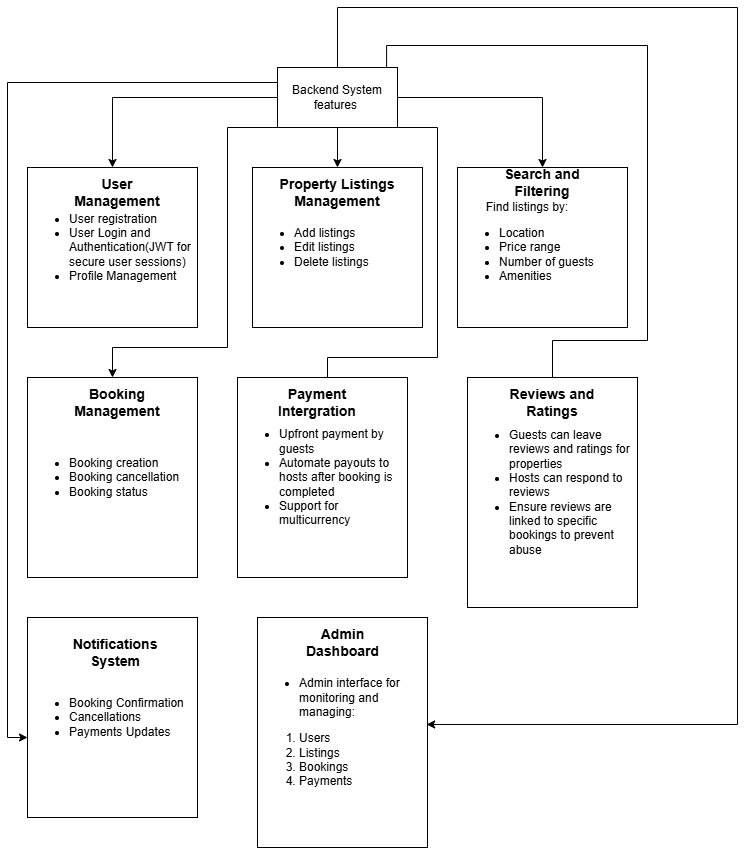

The diagram above was exported from draw.io. Its source (the exported page's mxGraphModel, read from the mxfile embedded in the PNG):
<mxGraphModel dx="910" dy="1618" grid="1" gridSize="10" guides="1" tooltips="1" connect="1" arrows="1" fold="1" page="1" pageScale="1" pageWidth="850" pageHeight="1100" math="0" shadow="0">
  <root>
    <mxCell id="0" />
    <mxCell id="1" parent="0" />
    <mxCell id="HKeuAt67q78FgCJcTUhm-24" style="edgeStyle=orthogonalEdgeStyle;rounded=0;orthogonalLoop=1;jettySize=auto;html=1;exitX=0;exitY=0.5;exitDx=0;exitDy=0;entryX=0.5;entryY=0;entryDx=0;entryDy=0;" edge="1" parent="1" source="HKeuAt67q78FgCJcTUhm-2" target="HKeuAt67q78FgCJcTUhm-13">
      <mxGeometry relative="1" as="geometry" />
    </mxCell>
    <mxCell id="HKeuAt67q78FgCJcTUhm-25" style="edgeStyle=orthogonalEdgeStyle;rounded=0;orthogonalLoop=1;jettySize=auto;html=1;exitX=0.5;exitY=1;exitDx=0;exitDy=0;entryX=0.5;entryY=0;entryDx=0;entryDy=0;" edge="1" parent="1" source="HKeuAt67q78FgCJcTUhm-2" target="HKeuAt67q78FgCJcTUhm-23">
      <mxGeometry relative="1" as="geometry" />
    </mxCell>
    <mxCell id="HKeuAt67q78FgCJcTUhm-29" style="edgeStyle=orthogonalEdgeStyle;rounded=0;orthogonalLoop=1;jettySize=auto;html=1;exitX=1;exitY=0.5;exitDx=0;exitDy=0;entryX=0.5;entryY=0;entryDx=0;entryDy=0;" edge="1" parent="1" source="HKeuAt67q78FgCJcTUhm-2" target="HKeuAt67q78FgCJcTUhm-28">
      <mxGeometry relative="1" as="geometry" />
    </mxCell>
    <mxCell id="HKeuAt67q78FgCJcTUhm-33" style="edgeStyle=orthogonalEdgeStyle;rounded=0;orthogonalLoop=1;jettySize=auto;html=1;exitX=0.25;exitY=1;exitDx=0;exitDy=0;entryX=0.5;entryY=0;entryDx=0;entryDy=0;" edge="1" parent="1" source="HKeuAt67q78FgCJcTUhm-2" target="HKeuAt67q78FgCJcTUhm-30">
      <mxGeometry relative="1" as="geometry">
        <Array as="points">
          <mxPoint x="300" y="70" />
          <mxPoint x="300" y="290" />
          <mxPoint x="185" y="290" />
        </Array>
      </mxGeometry>
    </mxCell>
    <mxCell id="HKeuAt67q78FgCJcTUhm-36" style="edgeStyle=orthogonalEdgeStyle;rounded=0;orthogonalLoop=1;jettySize=auto;html=1;exitX=0.75;exitY=1;exitDx=0;exitDy=0;entryX=0.5;entryY=0;entryDx=0;entryDy=0;" edge="1" parent="1" source="HKeuAt67q78FgCJcTUhm-2" target="HKeuAt67q78FgCJcTUhm-35">
      <mxGeometry relative="1" as="geometry">
        <Array as="points">
          <mxPoint x="510" y="70" />
          <mxPoint x="510" y="300" />
          <mxPoint x="400" y="300" />
        </Array>
      </mxGeometry>
    </mxCell>
    <mxCell id="HKeuAt67q78FgCJcTUhm-39" style="edgeStyle=orthogonalEdgeStyle;rounded=0;orthogonalLoop=1;jettySize=auto;html=1;exitX=0.909;exitY=0.004;exitDx=0;exitDy=0;entryX=0.5;entryY=0;entryDx=0;entryDy=0;exitPerimeter=0;" edge="1" parent="1" source="HKeuAt67q78FgCJcTUhm-2" target="HKeuAt67q78FgCJcTUhm-38">
      <mxGeometry relative="1" as="geometry">
        <mxPoint x="460" y="-12.5" as="sourcePoint" />
        <mxPoint x="615" y="282.5" as="targetPoint" />
        <Array as="points">
          <mxPoint x="459" y="-12" />
          <mxPoint x="720" y="-12" />
          <mxPoint x="720" y="283" />
          <mxPoint x="625" y="283" />
        </Array>
      </mxGeometry>
    </mxCell>
    <mxCell id="HKeuAt67q78FgCJcTUhm-2" value="Backend System features&amp;nbsp;" style="rounded=0;whiteSpace=wrap;html=1;" vertex="1" parent="1">
      <mxGeometry x="350" y="10" width="120" height="60" as="geometry" />
    </mxCell>
    <mxCell id="HKeuAt67q78FgCJcTUhm-9" style="edgeStyle=orthogonalEdgeStyle;rounded=0;orthogonalLoop=1;jettySize=auto;html=1;exitX=0.5;exitY=1;exitDx=0;exitDy=0;" edge="1" parent="1">
      <mxGeometry relative="1" as="geometry">
        <mxPoint x="175" y="230" as="sourcePoint" />
        <mxPoint x="175" y="230" as="targetPoint" />
      </mxGeometry>
    </mxCell>
    <mxCell id="HKeuAt67q78FgCJcTUhm-13" value="&lt;ul&gt;&lt;li&gt;User registration&amp;nbsp;&lt;/li&gt;&lt;li&gt;User Login and Authentication(JWT for secure user sessions)&lt;/li&gt;&lt;li&gt;Profile Management&lt;/li&gt;&lt;/ul&gt;" style="rounded=0;whiteSpace=wrap;html=1;align=left;" vertex="1" parent="1">
      <mxGeometry x="100" y="110" width="170" height="160" as="geometry" />
    </mxCell>
    <mxCell id="HKeuAt67q78FgCJcTUhm-14" value="&lt;b&gt;&lt;font style=&quot;font-size: 14px;&quot;&gt;User Management&lt;/font&gt;&lt;/b&gt;" style="text;html=1;align=center;verticalAlign=middle;whiteSpace=wrap;rounded=0;" vertex="1" parent="1">
      <mxGeometry x="130" y="120" width="120" height="30" as="geometry" />
    </mxCell>
    <mxCell id="HKeuAt67q78FgCJcTUhm-23" value="&lt;ul&gt;&lt;li&gt;Add listings&lt;/li&gt;&lt;li&gt;Edit listings&lt;/li&gt;&lt;li&gt;Delete listings&lt;/li&gt;&lt;/ul&gt;" style="rounded=0;whiteSpace=wrap;html=1;align=left;" vertex="1" parent="1">
      <mxGeometry x="325" y="110" width="170" height="160" as="geometry" />
    </mxCell>
    <mxCell id="HKeuAt67q78FgCJcTUhm-26" value="&lt;b&gt;&lt;font style=&quot;font-size: 14px;&quot;&gt;Property Listings Management&lt;/font&gt;&lt;/b&gt;" style="text;html=1;align=center;verticalAlign=middle;whiteSpace=wrap;rounded=0;" vertex="1" parent="1">
      <mxGeometry x="340" y="120" width="140" height="30" as="geometry" />
    </mxCell>
    <mxCell id="HKeuAt67q78FgCJcTUhm-27" value="&lt;div&gt;&lt;span style=&quot;white-space: pre;&quot;&gt;&#09;&lt;/span&gt;Find listings by:&lt;/div&gt;&lt;ul&gt;&lt;li&gt;Location&lt;/li&gt;&lt;li&gt;Price range&lt;/li&gt;&lt;li&gt;Number of guests&amp;nbsp;&lt;/li&gt;&lt;li&gt;Amenities&lt;/li&gt;&lt;/ul&gt;" style="rounded=0;whiteSpace=wrap;html=1;align=left;" vertex="1" parent="1">
      <mxGeometry x="530" y="110" width="170" height="160" as="geometry" />
    </mxCell>
    <mxCell id="HKeuAt67q78FgCJcTUhm-28" value="&lt;b&gt;&lt;font style=&quot;font-size: 14px;&quot;&gt;Search and Filtering&lt;/font&gt;&lt;/b&gt;" style="text;html=1;align=center;verticalAlign=middle;whiteSpace=wrap;rounded=0;" vertex="1" parent="1">
      <mxGeometry x="555" y="110" width="120" height="30" as="geometry" />
    </mxCell>
    <mxCell id="HKeuAt67q78FgCJcTUhm-30" value="&lt;ul&gt;&lt;li&gt;Booking creation&lt;/li&gt;&lt;li&gt;Booking cancellation&lt;/li&gt;&lt;li&gt;Booking status&lt;/li&gt;&lt;/ul&gt;" style="rounded=0;whiteSpace=wrap;html=1;align=left;" vertex="1" parent="1">
      <mxGeometry x="100" y="320" width="170" height="200" as="geometry" />
    </mxCell>
    <mxCell id="HKeuAt67q78FgCJcTUhm-31" value="&lt;b&gt;&lt;font style=&quot;font-size: 14px;&quot;&gt;Booking Management&lt;/font&gt;&lt;/b&gt;" style="text;html=1;align=center;verticalAlign=middle;whiteSpace=wrap;rounded=0;" vertex="1" parent="1">
      <mxGeometry x="120" y="330" width="140" height="30" as="geometry" />
    </mxCell>
    <mxCell id="HKeuAt67q78FgCJcTUhm-34" value="&lt;ul&gt;&lt;li&gt;Upfront payment by guests&lt;/li&gt;&lt;li&gt;Automate payouts to hosts after booking is completed&lt;/li&gt;&lt;li&gt;Support for multicurrency&lt;/li&gt;&lt;/ul&gt;" style="rounded=0;whiteSpace=wrap;html=1;align=left;" vertex="1" parent="1">
      <mxGeometry x="310" y="320" width="170" height="200" as="geometry" />
    </mxCell>
    <mxCell id="HKeuAt67q78FgCJcTUhm-35" value="&lt;font style=&quot;font-size: 14px;&quot;&gt;&lt;b&gt;Payment Intergration&lt;/b&gt;&lt;/font&gt;" style="text;html=1;align=center;verticalAlign=middle;whiteSpace=wrap;rounded=0;" vertex="1" parent="1">
      <mxGeometry x="330" y="330" width="120" height="30" as="geometry" />
    </mxCell>
    <mxCell id="HKeuAt67q78FgCJcTUhm-37" value="&lt;ul&gt;&lt;li&gt;Guests can leave reviews and ratings for properties&amp;nbsp;&lt;/li&gt;&lt;li&gt;Hosts can respond to reviews&lt;/li&gt;&lt;li&gt;Ensure reviews are linked to specific bookings to prevent abuse&lt;/li&gt;&lt;/ul&gt;" style="rounded=0;whiteSpace=wrap;html=1;align=left;" vertex="1" parent="1">
      <mxGeometry x="540" y="320" width="170" height="230" as="geometry" />
    </mxCell>
    <mxCell id="HKeuAt67q78FgCJcTUhm-38" value="&lt;b&gt;&lt;font style=&quot;font-size: 14px;&quot;&gt;Reviews and Ratings&lt;/font&gt;&lt;/b&gt;" style="text;html=1;align=center;verticalAlign=middle;whiteSpace=wrap;rounded=0;" vertex="1" parent="1">
      <mxGeometry x="560" y="330" width="130" height="30" as="geometry" />
    </mxCell>
    <mxCell id="HKeuAt67q78FgCJcTUhm-40" value="&lt;ul&gt;&lt;li&gt;Booking Confirmation&lt;/li&gt;&lt;li&gt;Cancellations&lt;/li&gt;&lt;li&gt;Payments Updates&lt;/li&gt;&lt;/ul&gt;" style="rounded=0;whiteSpace=wrap;html=1;align=left;" vertex="1" parent="1">
      <mxGeometry x="100" y="560" width="170" height="200" as="geometry" />
    </mxCell>
    <mxCell id="HKeuAt67q78FgCJcTUhm-41" value="&lt;b&gt;&lt;font style=&quot;font-size: 14px;&quot;&gt;Notifications&amp;nbsp; System&amp;nbsp;&lt;/font&gt;&lt;/b&gt;" style="text;html=1;align=center;verticalAlign=middle;whiteSpace=wrap;rounded=0;" vertex="1" parent="1">
      <mxGeometry x="130" y="580" width="120" height="30" as="geometry" />
    </mxCell>
    <mxCell id="HKeuAt67q78FgCJcTUhm-42" value="&lt;ul&gt;&lt;li&gt;Admin interface for monitoring and managing:&lt;/li&gt;&lt;/ul&gt;&lt;ol&gt;&lt;li&gt;&lt;span style=&quot;background-color: transparent; color: light-dark(rgb(0, 0, 0), rgb(255, 255, 255));&quot;&gt;Users&lt;/span&gt;&lt;/li&gt;&lt;li&gt;Listings&lt;/li&gt;&lt;li&gt;Bookings&lt;/li&gt;&lt;li&gt;Payments&lt;/li&gt;&lt;/ol&gt;" style="rounded=0;whiteSpace=wrap;html=1;align=left;" vertex="1" parent="1">
      <mxGeometry x="330" y="560" width="170" height="230" as="geometry" />
    </mxCell>
    <mxCell id="HKeuAt67q78FgCJcTUhm-43" value="&lt;b&gt;&lt;font style=&quot;font-size: 14px;&quot;&gt;Admin Dashboard&lt;/font&gt;&lt;/b&gt;" style="text;html=1;align=center;verticalAlign=middle;whiteSpace=wrap;rounded=0;" vertex="1" parent="1">
      <mxGeometry x="362.5" y="570" width="105" height="30" as="geometry" />
    </mxCell>
    <mxCell id="HKeuAt67q78FgCJcTUhm-46" style="edgeStyle=orthogonalEdgeStyle;rounded=0;orthogonalLoop=1;jettySize=auto;html=1;exitX=0;exitY=0.25;exitDx=0;exitDy=0;entryX=0;entryY=0.6;entryDx=0;entryDy=0;entryPerimeter=0;" edge="1" parent="1" source="HKeuAt67q78FgCJcTUhm-2" target="HKeuAt67q78FgCJcTUhm-40">
      <mxGeometry relative="1" as="geometry" />
    </mxCell>
    <mxCell id="HKeuAt67q78FgCJcTUhm-47" style="edgeStyle=orthogonalEdgeStyle;rounded=0;orthogonalLoop=1;jettySize=auto;html=1;exitX=0.5;exitY=0;exitDx=0;exitDy=0;entryX=0.995;entryY=0.639;entryDx=0;entryDy=0;entryPerimeter=0;" edge="1" parent="1" source="HKeuAt67q78FgCJcTUhm-2">
      <mxGeometry relative="1" as="geometry">
        <mxPoint x="410" y="-30" as="sourcePoint" />
        <mxPoint x="499.1500000000001" y="666.9699999999998" as="targetPoint" />
        <Array as="points">
          <mxPoint x="410" y="-50" />
          <mxPoint x="810" y="-50" />
          <mxPoint x="810" y="667" />
        </Array>
      </mxGeometry>
    </mxCell>
  </root>
</mxGraphModel>